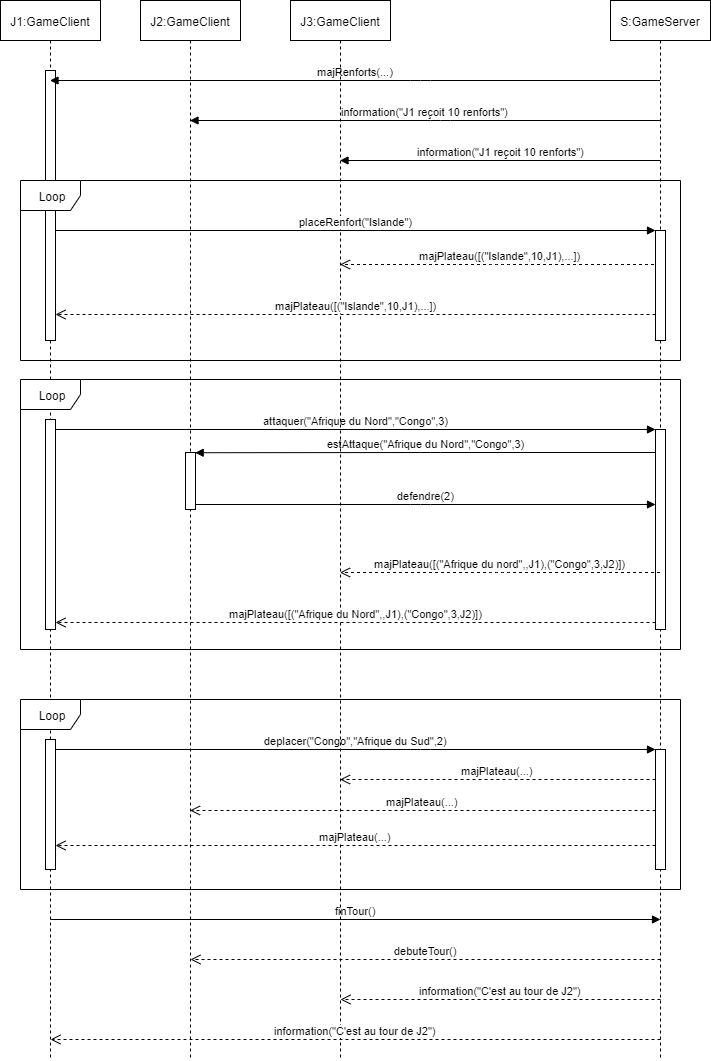

The diagram above was exported from draw.io. Its source (the exported page's mxGraphModel, read from the mxfile embedded in the PNG):
<mxGraphModel dx="1502" dy="565" grid="1" gridSize="10" guides="1" tooltips="1" connect="1" arrows="1" fold="1" page="0" pageScale="1.5" pageWidth="826" pageHeight="1169" background="#ffffff" math="0" shadow="0">
  <root>
    <mxCell id="0" />
    <mxCell id="1" parent="0" />
    <mxCell id="AA960D9fRJbXnA4N0ut--96" value="J1:GameClient" style="shape=umlLifeline;perimeter=lifelinePerimeter;whiteSpace=wrap;html=1;container=1;collapsible=0;recursiveResize=0;outlineConnect=0;" parent="1" vertex="1">
      <mxGeometry x="-130" y="80" width="100" height="1060" as="geometry" />
    </mxCell>
    <mxCell id="AA960D9fRJbXnA4N0ut--110" value="" style="html=1;points=[];perimeter=orthogonalPerimeter;" parent="AA960D9fRJbXnA4N0ut--96" vertex="1">
      <mxGeometry x="45" y="419" width="10" height="210" as="geometry" />
    </mxCell>
    <mxCell id="AA960D9fRJbXnA4N0ut--111" value="" style="html=1;points=[];perimeter=orthogonalPerimeter;" parent="AA960D9fRJbXnA4N0ut--96" vertex="1">
      <mxGeometry x="45" y="739" width="10" height="130" as="geometry" />
    </mxCell>
    <mxCell id="k9isVh01TRresTiM0YWu-20" value="majPlateau([(&quot;Islande&quot;,10,J1),...])" style="html=1;verticalAlign=bottom;endArrow=open;dashed=1;endSize=8;" parent="1" edge="1">
      <mxGeometry relative="1" as="geometry">
        <mxPoint x="529.5" y="344" as="sourcePoint" />
        <mxPoint x="209.5" y="344" as="targetPoint" />
        <Array as="points">
          <mxPoint x="370" y="344" />
        </Array>
      </mxGeometry>
    </mxCell>
    <mxCell id="k9isVh01TRresTiM0YWu-14" value="" style="html=1;points=[];perimeter=orthogonalPerimeter;" parent="1" vertex="1">
      <mxGeometry x="-85" y="150" width="10" height="270" as="geometry" />
    </mxCell>
    <mxCell id="7Ca-C7vPMy8eQx9LDl8p-3" value="Loop" style="shape=umlFrame;whiteSpace=wrap;html=1;" parent="1" vertex="1">
      <mxGeometry x="-110" y="779" width="660" height="190" as="geometry" />
    </mxCell>
    <mxCell id="7Ca-C7vPMy8eQx9LDl8p-1" value="Loop" style="shape=umlFrame;whiteSpace=wrap;html=1;" parent="1" vertex="1">
      <mxGeometry x="-110" y="459" width="660" height="270" as="geometry" />
    </mxCell>
    <mxCell id="AA960D9fRJbXnA4N0ut--97" value="J2:GameClient" style="shape=umlLifeline;perimeter=lifelinePerimeter;whiteSpace=wrap;html=1;container=1;collapsible=0;recursiveResize=0;outlineConnect=0;" parent="1" vertex="1">
      <mxGeometry x="10" y="80" width="100" height="1060" as="geometry" />
    </mxCell>
    <mxCell id="AA960D9fRJbXnA4N0ut--109" value="" style="html=1;points=[];perimeter=orthogonalPerimeter;" parent="AA960D9fRJbXnA4N0ut--97" vertex="1">
      <mxGeometry x="45" y="452" width="10" height="57" as="geometry" />
    </mxCell>
    <mxCell id="AA960D9fRJbXnA4N0ut--98" value="S:GameServer" style="shape=umlLifeline;perimeter=lifelinePerimeter;whiteSpace=wrap;html=1;container=1;collapsible=0;recursiveResize=0;outlineConnect=0;" parent="1" vertex="1">
      <mxGeometry x="480" y="80" width="100" height="1060" as="geometry" />
    </mxCell>
    <mxCell id="AA960D9fRJbXnA4N0ut--102" value="" style="html=1;points=[];perimeter=orthogonalPerimeter;" parent="AA960D9fRJbXnA4N0ut--98" vertex="1">
      <mxGeometry x="45" y="429" width="10" height="200" as="geometry" />
    </mxCell>
    <mxCell id="AA960D9fRJbXnA4N0ut--113" value="" style="html=1;points=[];perimeter=orthogonalPerimeter;" parent="AA960D9fRJbXnA4N0ut--98" vertex="1">
      <mxGeometry x="45" y="749" width="10" height="120" as="geometry" />
    </mxCell>
    <mxCell id="AA960D9fRJbXnA4N0ut--103" value="attaquer(&quot;Afrique du Nord&quot;,&quot;Congo&quot;,3)" style="html=1;verticalAlign=bottom;endArrow=block;entryX=0;entryY=0;" parent="1" target="AA960D9fRJbXnA4N0ut--102" edge="1">
      <mxGeometry relative="1" as="geometry">
        <mxPoint x="-75" y="509" as="sourcePoint" />
      </mxGeometry>
    </mxCell>
    <mxCell id="AA960D9fRJbXnA4N0ut--105" value="estAttaque(&quot;Afrique du Nord&quot;,&quot;Congo&quot;,3)" style="html=1;verticalAlign=bottom;endArrow=block;entryX=0.967;entryY=0.004;entryDx=0;entryDy=0;entryPerimeter=0;" parent="1" source="AA960D9fRJbXnA4N0ut--102" target="AA960D9fRJbXnA4N0ut--109" edge="1">
      <mxGeometry width="80" relative="1" as="geometry">
        <mxPoint x="295" y="539" as="sourcePoint" />
        <mxPoint x="79.92857142857133" y="536" as="targetPoint" />
        <Array as="points">
          <mxPoint x="300" y="532" />
        </Array>
      </mxGeometry>
    </mxCell>
    <mxCell id="AA960D9fRJbXnA4N0ut--106" value="defendre(2)" style="html=1;verticalAlign=bottom;endArrow=block;" parent="1" source="AA960D9fRJbXnA4N0ut--109" target="AA960D9fRJbXnA4N0ut--102" edge="1">
      <mxGeometry width="80" relative="1" as="geometry">
        <mxPoint x="80" y="562" as="sourcePoint" />
        <mxPoint x="527" y="559" as="targetPoint" />
        <Array as="points">
          <mxPoint x="290" y="584" />
        </Array>
      </mxGeometry>
    </mxCell>
    <mxCell id="AA960D9fRJbXnA4N0ut--114" value="deplacer(&quot;Congo&quot;,&quot;Afrique du Sud&quot;,2)" style="html=1;verticalAlign=bottom;endArrow=block;entryX=0;entryY=0;" parent="1" target="AA960D9fRJbXnA4N0ut--113" edge="1">
      <mxGeometry relative="1" as="geometry">
        <mxPoint x="-75" y="829" as="sourcePoint" />
        <Array as="points">
          <mxPoint x="290" y="829" />
        </Array>
      </mxGeometry>
    </mxCell>
    <mxCell id="AA960D9fRJbXnA4N0ut--120" value="majRenforts(...)" style="html=1;verticalAlign=bottom;endArrow=block;" parent="1" source="AA960D9fRJbXnA4N0ut--98" target="AA960D9fRJbXnA4N0ut--96" edge="1">
      <mxGeometry width="80" relative="1" as="geometry">
        <mxPoint x="334.8599999999999" y="200.67999999999995" as="sourcePoint" />
        <mxPoint x="-80.05999999999995" y="200.23000000000002" as="targetPoint" />
        <Array as="points">
          <mxPoint x="290" y="160" />
        </Array>
      </mxGeometry>
    </mxCell>
    <mxCell id="7Ca-C7vPMy8eQx9LDl8p-4" value="finTour()" style="html=1;verticalAlign=bottom;endArrow=block;" parent="1" edge="1">
      <mxGeometry width="80" relative="1" as="geometry">
        <mxPoint x="-80" y="999" as="sourcePoint" />
        <mxPoint x="530" y="999" as="targetPoint" />
        <Array as="points">
          <mxPoint x="120.5" y="999" />
          <mxPoint x="300.5" y="999" />
        </Array>
      </mxGeometry>
    </mxCell>
    <mxCell id="7Ca-C7vPMy8eQx9LDl8p-5" value="J3:GameClient" style="shape=umlLifeline;perimeter=lifelinePerimeter;whiteSpace=wrap;html=1;container=1;collapsible=0;recursiveResize=0;outlineConnect=0;" parent="1" vertex="1">
      <mxGeometry x="160" y="80" width="100" height="1060" as="geometry" />
    </mxCell>
    <mxCell id="7Ca-C7vPMy8eQx9LDl8p-6" value="information(&quot;J1 reçoit 10 renforts&quot;)" style="html=1;verticalAlign=bottom;endArrow=block;" parent="1" source="AA960D9fRJbXnA4N0ut--98" target="AA960D9fRJbXnA4N0ut--97" edge="1">
      <mxGeometry width="80" relative="1" as="geometry">
        <mxPoint x="-130" y="780" as="sourcePoint" />
        <mxPoint x="-50" y="780" as="targetPoint" />
        <Array as="points">
          <mxPoint x="310" y="200" />
        </Array>
      </mxGeometry>
    </mxCell>
    <mxCell id="7Ca-C7vPMy8eQx9LDl8p-7" value="information(&quot;J1 reçoit 10 renforts&quot;)" style="html=1;verticalAlign=bottom;endArrow=block;" parent="1" target="7Ca-C7vPMy8eQx9LDl8p-5" edge="1">
      <mxGeometry width="80" relative="1" as="geometry">
        <mxPoint x="530" y="240" as="sourcePoint" />
        <mxPoint x="60" y="240" as="targetPoint" />
        <Array as="points">
          <mxPoint x="310.5" y="240" />
        </Array>
      </mxGeometry>
    </mxCell>
    <mxCell id="7Ca-C7vPMy8eQx9LDl8p-9" value="debuteTour()" style="html=1;verticalAlign=bottom;endArrow=open;dashed=1;endSize=8;" parent="1" edge="1">
      <mxGeometry relative="1" as="geometry">
        <mxPoint x="530" y="1039" as="sourcePoint" />
        <mxPoint x="60" y="1039" as="targetPoint" />
        <Array as="points">
          <mxPoint x="290.5" y="1039" />
        </Array>
      </mxGeometry>
    </mxCell>
    <mxCell id="7Ca-C7vPMy8eQx9LDl8p-10" value="information(&quot;C'est au tour de J2&quot;)" style="html=1;verticalAlign=bottom;endArrow=open;dashed=1;endSize=8;" parent="1" edge="1">
      <mxGeometry relative="1" as="geometry">
        <mxPoint x="530" y="1079" as="sourcePoint" />
        <mxPoint x="210" y="1079" as="targetPoint" />
        <Array as="points">
          <mxPoint x="380.5" y="1079" />
        </Array>
      </mxGeometry>
    </mxCell>
    <mxCell id="7Ca-C7vPMy8eQx9LDl8p-11" value="information(&quot;C'est au tour de J2&quot;)" style="html=1;verticalAlign=bottom;endArrow=open;dashed=1;endSize=8;" parent="1" edge="1">
      <mxGeometry relative="1" as="geometry">
        <mxPoint x="530" y="1119" as="sourcePoint" />
        <mxPoint x="-80" y="1119" as="targetPoint" />
        <Array as="points">
          <mxPoint x="380.5" y="1119" />
        </Array>
      </mxGeometry>
    </mxCell>
    <mxCell id="7Ca-C7vPMy8eQx9LDl8p-13" value="majPlateau(...)" style="html=1;verticalAlign=bottom;endArrow=open;dashed=1;endSize=8;" parent="1" edge="1">
      <mxGeometry relative="1" as="geometry">
        <mxPoint x="525" y="890" as="sourcePoint" />
        <mxPoint x="59.5" y="890" as="targetPoint" />
        <Array as="points">
          <mxPoint x="300" y="890" />
        </Array>
      </mxGeometry>
    </mxCell>
    <mxCell id="7Ca-C7vPMy8eQx9LDl8p-14" value="majPlateau(...)" style="html=1;verticalAlign=bottom;endArrow=open;dashed=1;endSize=8;" parent="1" edge="1">
      <mxGeometry relative="1" as="geometry">
        <mxPoint x="525" y="925" as="sourcePoint" />
        <mxPoint x="-75" y="925" as="targetPoint" />
        <Array as="points">
          <mxPoint x="230" y="925" />
        </Array>
      </mxGeometry>
    </mxCell>
    <mxCell id="7Ca-C7vPMy8eQx9LDl8p-18" value="majPlateau(...)" style="html=1;verticalAlign=bottom;endArrow=open;dashed=1;endSize=8;" parent="1" source="AA960D9fRJbXnA4N0ut--113" edge="1">
      <mxGeometry relative="1" as="geometry">
        <mxPoint x="-50" y="1159" as="sourcePoint" />
        <mxPoint x="209.5" y="859" as="targetPoint" />
        <Array as="points">
          <mxPoint x="370" y="859" />
        </Array>
      </mxGeometry>
    </mxCell>
    <mxCell id="7sET4hsX7B_8WB0LlDbK-1" value="majPlateau([(&quot;Afrique du nord&quot;,,J1),(&quot;Congo&quot;,3,J2)])" style="html=1;verticalAlign=bottom;endArrow=open;dashed=1;endSize=8;" parent="1" edge="1">
      <mxGeometry relative="1" as="geometry">
        <mxPoint x="529.5" y="652" as="sourcePoint" />
        <mxPoint x="209.5" y="652" as="targetPoint" />
        <Array as="points">
          <mxPoint x="370" y="652" />
        </Array>
      </mxGeometry>
    </mxCell>
    <mxCell id="7sET4hsX7B_8WB0LlDbK-2" value="majPlateau([(&quot;Afrique du Nord&quot;,,J1),(&quot;Congo&quot;,3,J2)])" style="html=1;verticalAlign=bottom;endArrow=open;dashed=1;endSize=8;" parent="1" source="AA960D9fRJbXnA4N0ut--102" target="AA960D9fRJbXnA4N0ut--110" edge="1">
      <mxGeometry relative="1" as="geometry">
        <mxPoint x="-50" y="1172" as="sourcePoint" />
        <mxPoint x="-130" y="1172" as="targetPoint" />
        <Array as="points">
          <mxPoint x="220" y="702" />
        </Array>
      </mxGeometry>
    </mxCell>
    <mxCell id="k9isVh01TRresTiM0YWu-16" value="" style="html=1;points=[];perimeter=orthogonalPerimeter;" parent="1" vertex="1">
      <mxGeometry x="525" y="310" width="10" height="110" as="geometry" />
    </mxCell>
    <mxCell id="k9isVh01TRresTiM0YWu-17" value="placeRenfort(&quot;Islande&quot;)" style="html=1;verticalAlign=bottom;endArrow=block;entryX=0;entryY=0;" parent="1" target="k9isVh01TRresTiM0YWu-16" edge="1">
      <mxGeometry relative="1" as="geometry">
        <mxPoint x="-75" y="310" as="sourcePoint" />
      </mxGeometry>
    </mxCell>
    <mxCell id="k9isVh01TRresTiM0YWu-21" value="majPlateau([(&quot;Islande&quot;,10,J1),...])" style="html=1;verticalAlign=bottom;endArrow=open;dashed=1;endSize=8;" parent="1" edge="1">
      <mxGeometry relative="1" as="geometry">
        <mxPoint x="525" y="394" as="sourcePoint" />
        <mxPoint x="-75" y="394" as="targetPoint" />
        <Array as="points">
          <mxPoint x="220" y="394" />
        </Array>
      </mxGeometry>
    </mxCell>
    <mxCell id="k9isVh01TRresTiM0YWu-13" value="Loop" style="shape=umlFrame;whiteSpace=wrap;html=1;" parent="1" vertex="1">
      <mxGeometry x="-110" y="260" width="660" height="180" as="geometry" />
    </mxCell>
  </root>
</mxGraphModel>